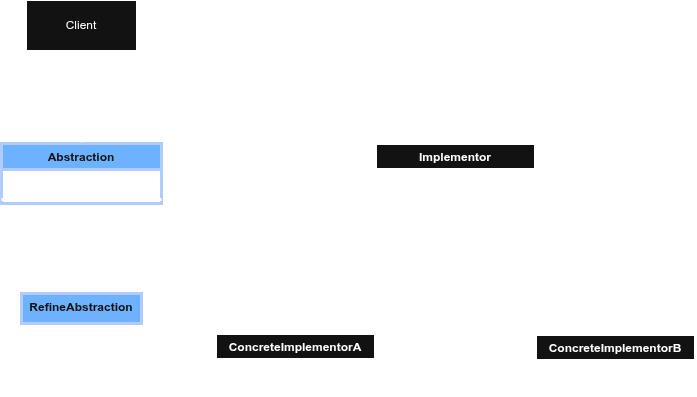

The diagram above was exported from draw.io. Its source (the exported page's mxGraphModel, read from the mxfile embedded in the PNG):
<mxGraphModel dx="1414" dy="754" grid="1" gridSize="10" guides="1" tooltips="1" connect="1" arrows="1" fold="1" page="1" pageScale="1" pageWidth="850" pageHeight="1100" math="0" shadow="0">
  <root>
    <mxCell id="0" />
    <mxCell id="1" parent="0" />
    <mxCell id="luuneTzKKTp2OnUnbWSx-11" edge="1" parent="1" source="luuneTzKKTp2OnUnbWSx-1" style="edgeStyle=orthogonalEdgeStyle;rounded=0;orthogonalLoop=1;jettySize=auto;html=1;strokeWidth=3;strokeColor=light-dark(#000000,#FFFFFF);" target="luuneTzKKTp2OnUnbWSx-8" value="">
      <mxGeometry relative="1" as="geometry" />
    </mxCell>
    <mxCell id="luuneTzKKTp2OnUnbWSx-13" edge="1" parent="1" source="luuneTzKKTp2OnUnbWSx-1" style="edgeStyle=orthogonalEdgeStyle;rounded=0;orthogonalLoop=1;jettySize=auto;html=1;strokeWidth=3;strokeColor=light-dark(#000000,#FFFFFF);" target="luuneTzKKTp2OnUnbWSx-12" value="">
      <mxGeometry relative="1" as="geometry" />
    </mxCell>
    <mxCell id="luuneTzKKTp2OnUnbWSx-1" parent="1" style="swimlane;fontStyle=1;align=center;verticalAlign=top;childLayout=stackLayout;horizontal=1;startSize=26;horizontalStack=0;resizeParent=1;resizeParentMax=0;resizeLast=0;collapsible=1;marginBottom=0;whiteSpace=wrap;html=1;strokeWidth=3;strokeColor=#001DBC;fillColor=#0050ef;fontColor=#ffffff;" value="Abstraction" vertex="1">
      <mxGeometry height="60" width="160" x="116" y="183" as="geometry" />
    </mxCell>
    <mxCell id="luuneTzKKTp2OnUnbWSx-2" parent="luuneTzKKTp2OnUnbWSx-1" style="text;align=left;verticalAlign=top;spacingLeft=4;spacingRight=4;overflow=hidden;rotatable=0;points=[[0,0.5],[1,0.5]];portConstraint=eastwest;whiteSpace=wrap;html=1;strokeWidth=3;" value="+ Operation()" vertex="1">
      <mxGeometry height="26" width="160" y="26" as="geometry" />
    </mxCell>
    <mxCell id="luuneTzKKTp2OnUnbWSx-3" parent="luuneTzKKTp2OnUnbWSx-1" style="line;strokeWidth=3;fillColor=none;align=left;verticalAlign=middle;spacingTop=-1;spacingLeft=3;spacingRight=3;rotatable=0;labelPosition=right;points=[];portConstraint=eastwest;strokeColor=light-dark(#000000,#FFFFFF);" value="" vertex="1">
      <mxGeometry height="8" width="160" y="52" as="geometry" />
    </mxCell>
    <mxCell id="luuneTzKKTp2OnUnbWSx-17" edge="1" parent="1" source="luuneTzKKTp2OnUnbWSx-8" style="edgeStyle=orthogonalEdgeStyle;rounded=0;orthogonalLoop=1;jettySize=auto;html=1;strokeWidth=3;strokeColor=light-dark(#000000,#FFFFFF);" target="luuneTzKKTp2OnUnbWSx-14" value="">
      <mxGeometry relative="1" as="geometry" />
    </mxCell>
    <mxCell id="luuneTzKKTp2OnUnbWSx-8" parent="1" style="swimlane;fontStyle=1;align=center;verticalAlign=top;childLayout=stackLayout;horizontal=1;startSize=26;horizontalStack=0;resizeParent=1;resizeParentMax=0;resizeLast=0;collapsible=1;marginBottom=0;whiteSpace=wrap;html=1;strokeWidth=3;strokeColor=light-dark(#000000,#FFFFFF);" value="Implementor" vertex="1">
      <mxGeometry height="60" width="160" x="490" y="183" as="geometry" />
    </mxCell>
    <mxCell id="luuneTzKKTp2OnUnbWSx-10" parent="luuneTzKKTp2OnUnbWSx-8" style="line;strokeWidth=3;fillColor=none;align=left;verticalAlign=middle;spacingTop=-1;spacingLeft=3;spacingRight=3;rotatable=0;labelPosition=right;points=[];portConstraint=eastwest;strokeColor=light-dark(#000000,#FFFFFF);" value="" vertex="1">
      <mxGeometry height="8" width="160" y="26" as="geometry" />
    </mxCell>
    <mxCell id="luuneTzKKTp2OnUnbWSx-9" parent="luuneTzKKTp2OnUnbWSx-8" style="text;strokeColor=light-dark(#000000,#FFFFFF);fillColor=none;align=left;verticalAlign=top;spacingLeft=4;spacingRight=4;overflow=hidden;rotatable=0;points=[[0,0.5],[1,0.5]];portConstraint=eastwest;whiteSpace=wrap;html=1;strokeWidth=3;" value="+ Operation()" vertex="1">
      <mxGeometry height="26" width="160" y="34" as="geometry" />
    </mxCell>
    <mxCell id="luuneTzKKTp2OnUnbWSx-12" parent="1" style="whiteSpace=wrap;html=1;verticalAlign=top;fontStyle=1;startSize=26;horizontal=1;strokeWidth=3;strokeColor=#001DBC;fillColor=#0050ef;fontColor=#ffffff;" value="RefineAbstraction" vertex="1">
      <mxGeometry height="30" width="120" x="136" y="333" as="geometry" />
    </mxCell>
    <mxCell id="luuneTzKKTp2OnUnbWSx-28" edge="1" parent="1" source="luuneTzKKTp2OnUnbWSx-8" style="edgeStyle=orthogonalEdgeStyle;rounded=0;orthogonalLoop=1;jettySize=auto;html=1;exitX=0.5;exitY=1;exitDx=0;exitDy=0;strokeWidth=3;strokeColor=light-dark(#000000,#FFFFFF);" target="luuneTzKKTp2OnUnbWSx-25" value="">
      <mxGeometry relative="1" as="geometry" />
    </mxCell>
    <mxCell id="luuneTzKKTp2OnUnbWSx-14" parent="1" style="swimlane;fontStyle=1;align=center;verticalAlign=top;childLayout=stackLayout;horizontal=1;startSize=26;horizontalStack=0;resizeParent=1;resizeParentMax=0;resizeLast=0;collapsible=1;marginBottom=0;whiteSpace=wrap;html=1;strokeWidth=3;strokeColor=light-dark(#000000,#FFFFFF);" value="ConcreteImplementorB" vertex="1">
      <mxGeometry height="60" width="160" x="650" y="374" as="geometry" />
    </mxCell>
    <mxCell id="luuneTzKKTp2OnUnbWSx-15" parent="luuneTzKKTp2OnUnbWSx-14" style="text;strokeColor=light-dark(#000000,#FFFFFF);fillColor=none;align=left;verticalAlign=top;spacingLeft=4;spacingRight=4;overflow=hidden;rotatable=0;points=[[0,0.5],[1,0.5]];portConstraint=eastwest;whiteSpace=wrap;html=1;strokeWidth=3;" value="+ Operation()" vertex="1">
      <mxGeometry height="26" width="160" y="26" as="geometry" />
    </mxCell>
    <mxCell id="luuneTzKKTp2OnUnbWSx-16" parent="luuneTzKKTp2OnUnbWSx-14" style="line;strokeWidth=3;fillColor=none;align=left;verticalAlign=middle;spacingTop=-1;spacingLeft=3;spacingRight=3;rotatable=0;labelPosition=right;points=[];portConstraint=eastwest;strokeColor=light-dark(#000000,#FFFFFF);" value="" vertex="1">
      <mxGeometry height="8" width="160" y="52" as="geometry" />
    </mxCell>
    <mxCell id="luuneTzKKTp2OnUnbWSx-25" parent="1" style="swimlane;fontStyle=1;align=center;verticalAlign=top;childLayout=stackLayout;horizontal=1;startSize=26;horizontalStack=0;resizeParent=1;resizeParentMax=0;resizeLast=0;collapsible=1;marginBottom=0;whiteSpace=wrap;html=1;strokeWidth=3;strokeColor=light-dark(#000000,#FFFFFF);" value="ConcreteImplementorA" vertex="1">
      <mxGeometry height="60" width="160" x="330" y="373" as="geometry" />
    </mxCell>
    <mxCell id="luuneTzKKTp2OnUnbWSx-27" parent="luuneTzKKTp2OnUnbWSx-25" style="line;strokeWidth=3;fillColor=none;align=left;verticalAlign=middle;spacingTop=-1;spacingLeft=3;spacingRight=3;rotatable=0;labelPosition=right;points=[];portConstraint=eastwest;strokeColor=light-dark(#000000,#FFFFFF);" value="" vertex="1">
      <mxGeometry height="8" width="160" y="26" as="geometry" />
    </mxCell>
    <mxCell id="luuneTzKKTp2OnUnbWSx-26" parent="luuneTzKKTp2OnUnbWSx-25" style="text;strokeColor=light-dark(#000000,#FFFFFF);fillColor=none;align=left;verticalAlign=top;spacingLeft=4;spacingRight=4;overflow=hidden;rotatable=0;points=[[0,0.5],[1,0.5]];portConstraint=eastwest;whiteSpace=wrap;html=1;strokeWidth=3;" value="+ Operation()" vertex="1">
      <mxGeometry height="26" width="160" y="34" as="geometry" />
    </mxCell>
    <mxCell id="Jjw6eGsK0L70ApVqElaK-3" edge="1" parent="1" source="Jjw6eGsK0L70ApVqElaK-1" style="edgeStyle=orthogonalEdgeStyle;rounded=0;orthogonalLoop=1;jettySize=auto;html=1;exitX=0.5;exitY=1;exitDx=0;exitDy=0;strokeColor=light-dark(#000000,#FFFFFF);" target="luuneTzKKTp2OnUnbWSx-1">
      <mxGeometry relative="1" as="geometry" />
    </mxCell>
    <mxCell id="Jjw6eGsK0L70ApVqElaK-1" parent="1" style="html=1;whiteSpace=wrap;strokeColor=light-dark(#000000,#FFFFFF);" value="Client" vertex="1">
      <mxGeometry height="50" width="110" x="141" y="40" as="geometry" />
    </mxCell>
  </root>
</mxGraphModel>